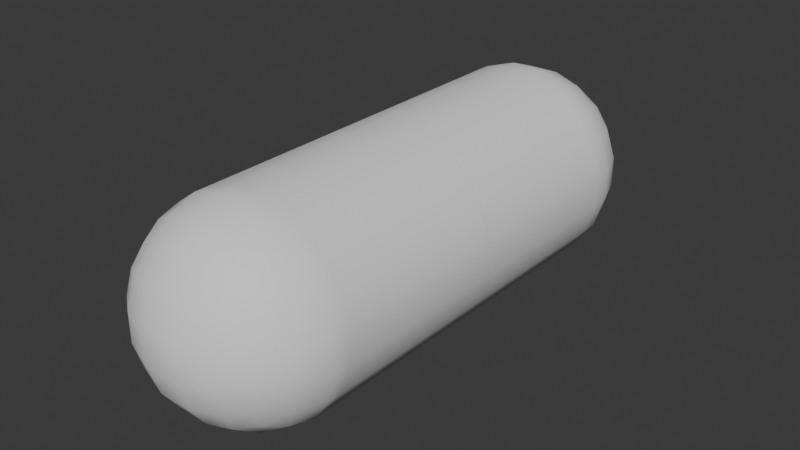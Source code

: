 # Source: Pill_B.blend  (saved by Blender 4.5.90; exported with 4.5.12 LTS)
import bpy
from mathutils import Matrix  # noqa: F401  (used for matrix-valued properties, if any)

bpy.ops.wm.read_factory_settings(use_empty=True)
scene = bpy.context.scene
scene.name = 'Scene'

# ---- collections
col_collection = bpy.data.collections.new('Collection'); scene.collection.children.link(col_collection)

# ---- node groups
ng_smooth_by_angle = bpy.data.node_groups.new('Smooth by Angle', 'GeometryNodeTree')
_s = ng_smooth_by_angle.interface.new_socket(name='Mesh', in_out='OUTPUT', socket_type='NodeSocketGeometry')
_s = ng_smooth_by_angle.interface.new_socket(name='Mesh', in_out='INPUT', socket_type='NodeSocketGeometry')
_s = ng_smooth_by_angle.interface.new_socket(name='Angle', in_out='INPUT', socket_type='NodeSocketFloat')
_s.subtype = 'ANGLE'
_s.default_value = 0.5236
_s.min_value = 0.0
_s.max_value = 3.142
_s.description = 'Maximum face angle for smooth edges'
_s = ng_smooth_by_angle.interface.new_socket(name='Ignore Sharpness', in_out='INPUT', socket_type='NodeSocketBool')
_s.force_non_field = True
ng_smooth_by_angle.description = 'Set the sharpness of mesh edges based on the angle between the neighboring faces'
ng_smooth_by_angle.is_modifier = True
_N = ng_smooth_by_angle.nodes; _L = ng_smooth_by_angle.links
n0 = _N.new('GeometryNodeSetShadeSmooth'); n0.name = 'Set Shade Smooth'; n0.location = (120, -80)
n0.domain = 'EDGE'
n1 = _N.new('GeometryNodeSetShadeSmooth'); n1.name = 'Set Shade Smooth.001'; n1.location = (300, -80)
n2 = _N.new('NodeGroupOutput'); n2.name = 'Group Output'; n2.location = (480, -80)
n3 = _N.new('GeometryNodeInputMeshEdgeAngle'); n3.name = 'Edge Angle'; n3.location = (-440, -240)
n4 = _N.new('NodeGroupInput'); n4.name = 'Group Input'; n4.location = (-80, -80)
n5 = _N.new('GeometryNodeInputEdgeSmooth'); n5.name = 'Is Edge Smooth'; n5.location = (-260, -120)
n6 = _N.new('GeometryNodeInputShadeSmooth'); n6.name = 'Is Shade Smooth'; n6.location = (-440, -397)
n7 = _N.new('FunctionNodeCompare'); n7.name = 'Compare'; n7.location = (-260, -260)
n7.operation = 'LESS_EQUAL'
n7.inputs[6].default_value = (0.0, 0.0, 0.0, 0.0)
n7.inputs[7].default_value = (0.0, 0.0, 0.0, 0.0)
n8 = _N.new('FunctionNodeBooleanMath'); n8.name = 'Boolean Math.001'; n8.location = (-80, -260)
n9 = _N.new('NodeGroupInput'); n9.name = 'Group Input.001'; n9.location = (-440, -329)
n10 = _N.new('NodeGroupInput'); n10.name = 'Group Input.002'; n10.location = (-259, -189)
n11 = _N.new('FunctionNodeBooleanMath'); n11.name = 'Boolean Math'; n11.location = (-80, -149)
n11.operation = 'OR'
n12 = _N.new('FunctionNodeBooleanMath'); n12.name = 'Boolean Math.002'; n12.location = (-260, -380)
n12.operation = 'OR'
n13 = _N.new('NodeGroupInput'); n13.name = 'Group Input.003'; n13.location = (-440, -460)
_L.new(n3.outputs[0], n7.inputs[0])
_L.new(n1.outputs[0], n2.inputs[0])
_L.new(n9.outputs[1], n7.inputs[1])
_L.new(n7.outputs[0], n8.inputs[0])
_L.new(n4.outputs[0], n0.inputs[0])
_L.new(n0.outputs[0], n1.inputs[0])
_L.new(n8.outputs[0], n0.inputs[2])
_L.new(n10.outputs[2], n11.inputs[1])
_L.new(n5.outputs[0], n11.inputs[0])
_L.new(n11.outputs[0], n0.inputs[1])
_L.new(n13.outputs[2], n12.inputs[1])
_L.new(n6.outputs[0], n12.inputs[0])
_L.new(n12.outputs[0], n8.inputs[1])
n2.is_active_output = True

# ---- world
world_world = bpy.data.worlds.new('World'); scene.world = world_world
world_world.use_nodes = True; world_world.node_tree.nodes.clear()
_N = world_world.node_tree.nodes; _L = world_world.node_tree.links
n0 = _N.new('ShaderNodeOutputWorld'); n0.name = 'World Output'; n0.location = (200, 100)
n1 = _N.new('ShaderNodeBackground'); n1.name = 'Background'; n1.location = (-200, 100)
n1.inputs[0].default_value = (0.05088, 0.05088, 0.05088, 1.0)
_L.new(n1.outputs[0], n0.inputs[0])
n0.is_active_output = True
world_world.color = (0.05088, 0.05088, 0.05088)
world_world.sun_shadow_jitter_overblur = 0.0

# ---- meshes
me_cube_001 = bpy.data.meshes.new('Cube.001')
me_cube_001.from_pydata([(-0.9995, -2.682, 3.999), (-0.9995, -0.683, 3.999), (0.9995, -2.682, 3.999), (0.9995, -0.683, 3.999), (-1.215, -2.897, 3.213), (-1.142, -2.824, 3.625), (-1.142, -2.307, 4.142), (-1.215, -1.895, 4.215), (-1.215, -1.47, 4.215), (-1.142, -1.058, 4.142), (-1.142, -0.5409, 3.625), (-1.215, -0.4677, 3.213), (-0.6248, -0.5409, 4.142), (-0.2126, -0.4677, 4.215), (0.2126, -0.4677, 4.215), (0.6248, -0.5409, 4.142), (1.142, -0.5409, 3.625), (1.215, -0.4677, 3.213), (1.142, -1.058, 4.142), (1.215, -1.47, 4.215), (1.215, -1.895, 4.215), (1.142, -2.307, 4.142), (1.142, -2.824, 3.625), (1.215, -2.897, 3.213), (0.6248, -2.824, 4.142), (0.2126, -2.897, 4.215), (-0.2126, -2.897, 4.215), (-0.6248, -2.824, 4.142), (0.7627, -0.9581, 4.371), (0.8346, -1.434, 4.491), (0.8346, -1.931, 4.491), (0.7627, -2.407, 4.371), (0.2738, -0.9037, 4.521), (0.3059, -1.414, 4.682), (0.3059, -1.951, 4.682), (0.2738, -2.461, 4.521), (-0.2738, -0.9037, 4.521), (-0.3059, -1.414, 4.682), (-0.3059, -1.951, 4.682), (-0.2738, -2.461, 4.521), (-0.7627, -0.9581, 4.371), (-0.8346, -1.434, 4.491), (-0.8346, -1.931, 4.491), (-0.7627, -2.407, 4.371), (0.7788, -3.203, 3.274), (0.2682, -3.364, 3.306), (-0.2682, -3.364, 3.306), (-0.7788, -3.203, 3.274), (0.7244, -3.054, 3.763), (0.2482, -3.174, 3.835), (-0.2482, -3.174, 3.835), (-0.7244, -3.054, 3.763), (-1.521, -0.9037, 0.0), (-1.682, -1.414, 0.0), (-1.682, -1.951, 0.0), (-1.521, -2.461, 0.0), (1.521, -0.9037, 3.274), (1.682, -1.414, 3.306), (1.682, -1.951, 3.306), (1.521, -2.461, 3.274), (1.371, -0.9581, 3.763), (1.491, -1.434, 3.835), (1.491, -1.931, 3.835), (1.371, -2.407, 3.763), (0.7788, -0.1616, 0.0), (0.2682, -0.0008758, 0.0), (-0.2682, -0.0008757, 0.0), (-0.7788, -0.1616, 0.0), (1.521, -2.461, 0.0), (1.682, -1.951, 0.0), (1.682, -1.414, 0.0), (1.521, -0.9037, 0.0), (-0.7788, -0.1616, 3.274), (-0.2682, -0.0008757, 3.306), (0.2682, -0.0008758, 3.306), (0.7788, -0.1616, 3.274), (-0.7244, -0.3111, 3.763), (-0.2482, -0.1913, 3.835), (0.2482, -0.1913, 3.835), (0.7244, -0.3111, 3.763), (-0.7788, -3.203, 0.0), (-0.2682, -3.364, 0.0), (0.2682, -3.364, 0.0), (0.7788, -3.203, 0.0), (1.215, -2.897, 0.0), (1.215, -0.4677, 0.0), (-1.215, -0.4677, 0.0), (-1.215, -2.897, 0.0), (-1.521, -2.461, 3.274), (-1.682, -1.951, 3.306), (-1.682, -1.414, 3.306), (-1.521, -0.9037, 3.274), (-1.371, -2.407, 3.763), (-1.491, -1.931, 3.835), (-1.491, -1.434, 3.835), (-1.371, -0.9581, 3.763), (-1.215, -2.897, 3.0), (-1.215, -0.4677, 3.0), (1.215, -0.4677, 3.0), (1.215, -2.897, 3.0), (0.7788, -3.203, 3.0), (0.2682, -3.364, 3.0), (-0.2682, -3.364, 3.0), (-0.7788, -3.203, 3.0), (1.521, -0.9037, 3.0), (1.682, -1.414, 3.0), (1.682, -1.951, 3.0), (1.521, -2.461, 3.0), (-0.7788, -0.1616, 3.0), (-0.2682, -0.0008758, 3.0), (0.2682, -0.0008759, 3.0), (0.7788, -0.1616, 3.0), (-1.521, -2.461, 3.0), (-1.682, -1.951, 3.0), (-1.682, -1.414, 3.0), (-1.521, -0.9037, 3.0)], [], [(95, 9, 1, 10), (79, 15, 3, 16), (63, 21, 2, 22), (51, 27, 0, 5), (43, 6, 0, 27), (21, 31, 24, 2), (31, 35, 25, 24), (35, 39, 26, 25), (39, 43, 27, 26), (3, 15, 28, 18), (18, 28, 29, 19), (19, 29, 30, 20), (20, 30, 31, 21), (15, 14, 32, 28), (28, 32, 33, 29), (29, 33, 34, 30), (30, 34, 35, 31), (14, 13, 36, 32), (32, 36, 37, 33), (33, 37, 38, 34), (34, 38, 39, 35), (13, 12, 40, 36), (36, 40, 41, 37), (37, 41, 42, 38), (38, 42, 43, 39), (12, 1, 9, 40), (40, 9, 8, 41), (41, 8, 7, 42), (42, 7, 6, 43), (103, 47, 4, 96), (47, 51, 5, 4), (99, 23, 44, 100), (100, 44, 45, 101), (101, 45, 46, 102), (102, 46, 47, 103), (23, 22, 48, 44), (44, 48, 49, 45), (45, 49, 50, 46), (46, 50, 51, 47), (22, 2, 24, 48), (48, 24, 25, 49), (49, 25, 26, 50), (50, 26, 27, 51), (107, 59, 23, 99), (59, 63, 22, 23), (98, 17, 56, 104), (104, 56, 57, 105), (105, 57, 58, 106), (106, 58, 59, 107), (17, 16, 60, 56), (56, 60, 61, 57), (57, 61, 62, 58), (58, 62, 63, 59), (16, 3, 18, 60), (60, 18, 19, 61), (61, 19, 20, 62), (62, 20, 21, 63), (111, 75, 17, 98), (75, 79, 16, 17), (97, 11, 72, 108), (108, 72, 73, 109), (109, 73, 74, 110), (110, 74, 75, 111), (11, 10, 76, 72), (72, 76, 77, 73), (73, 77, 78, 74), (74, 78, 79, 75), (10, 1, 12, 76), (76, 12, 13, 77), (77, 13, 14, 78), (78, 14, 15, 79), (115, 91, 11, 97), (91, 95, 10, 11), (96, 4, 88, 112), (112, 88, 89, 113), (113, 89, 90, 114), (114, 90, 91, 115), (4, 5, 92, 88), (88, 92, 93, 89), (89, 93, 94, 90), (90, 94, 95, 91), (5, 0, 6, 92), (92, 6, 7, 93), (93, 7, 8, 94), (94, 8, 9, 95), (107, 99, 84, 68), (109, 110, 65, 66), (98, 104, 71, 85), (110, 111, 64, 65), (104, 105, 70, 71), (103, 96, 87, 80), (115, 97, 86, 52), (105, 106, 69, 70), (99, 100, 83, 84), (96, 112, 55, 87), (106, 107, 68, 69), (100, 101, 82, 83), (112, 113, 54, 55), (111, 98, 85, 64), (101, 102, 81, 82), (113, 114, 53, 54), (97, 108, 67, 86), (102, 103, 80, 81), (114, 115, 52, 53), (108, 109, 66, 67)])
me_cube_001.polygons.foreach_set('use_smooth', [True] * 105)
_uv = me_cube_001.uv_layers.new(name='UVMap')
_uv.uv.foreach_set('vector', [0.575, 0.2, 0.625, 0.2, 0.625, 0.25, 0.575, 0.25, 0.575, 0.45, 0.625, 0.45, 0.625, 0.5, 0.575, 0.5, 0.575, 0.7, 0.625, 0.7, 0.625, 0.75, 0.575, 0.75, 0.575, 0.95, 0.625, 0.95, 0.625, 1.0, 0.575, 1.0, 0.825, 0.7, 0.875, 0.7, 0.875, 0.75, 0.825, 0.75, 0.625, 0.7, 0.675, 0.7, 0.675, 0.75, 0.625, 0.75, 0.675, 0.7, 0.725, 0.7, 0.725, 0.75, 0.675, 0.75, 0.725, 0.7, 0.775, 0.7, 0.775, 0.75, 0.725, 0.75, 0.775, 0.7, 0.825, 0.7, 0.825, 0.75, 0.775, 0.75, 0.625, 0.5, 0.675, 0.5, 0.675, 0.55, 0.625, 0.55, 0.625, 0.55, 0.675, 0.55, 0.675, 0.6, 0.625, 0.6, 0.625, 0.6, 0.675, 0.6, 0.675, 0.65, 0.625, 0.65, 0.625, 0.65, 0.675, 0.65, 0.675, 0.7, 0.625, 0.7, 0.675, 0.5, 0.725, 0.5, 0.725, 0.55, 0.675, 0.55, 0.675, 0.55, 0.725, 0.55, 0.725, 0.6, 0.675, 0.6, 0.675, 0.6, 0.725, 0.6, 0.725, 0.65, 0.675, 0.65, 0.675, 0.65, 0.725, 0.65, 0.725, 0.7, 0.675, 0.7, 0.725, 0.5, 0.775, 0.5, 0.775, 0.55, 0.725, 0.55, 0.725, 0.55, 0.775, 0.55, 0.775, 0.6, 0.725, 0.6, 0.725, 0.6, 0.775, 0.6, 0.775, 0.65, 0.725, 0.65, 0.725, 0.65, 0.775, 0.65, 0.775, 0.7, 0.725, 0.7, 0.775, 0.5, 0.825, 0.5, 0.825, 0.55, 0.775, 0.55, 0.775, 0.55, 0.825, 0.55, 0.825, 0.6, 0.775, 0.6, 0.775, 0.6, 0.825, 0.6, 0.825, 0.65, 0.775, 0.65, 0.775, 0.65, 0.825, 0.65, 0.825, 0.7, 0.775, 0.7, 0.825, 0.5, 0.875, 0.5, 0.875, 0.55, 0.825, 0.55, 0.825, 0.55, 0.875, 0.55, 0.875, 0.6, 0.825, 0.6, 0.825, 0.6, 0.875, 0.6, 0.875, 0.65, 0.825, 0.65, 0.825, 0.65, 0.875, 0.65, 0.875, 0.7, 0.825, 0.7, 0.5, 0.95, 0.525, 0.95, 0.525, 1.0, 0.5, 1.0, 0.525, 0.95, 0.575, 0.95, 0.575, 1.0, 0.525, 1.0, 0.5, 0.75, 0.525, 0.75, 0.525, 0.8, 0.5, 0.8, 0.5, 0.8, 0.525, 0.8, 0.525, 0.85, 0.5, 0.85, 0.5, 0.85, 0.525, 0.85, 0.525, 0.9, 0.5, 0.9, 0.5, 0.9, 0.525, 0.9, 0.525, 0.95, 0.5, 0.95, 0.525, 0.75, 0.575, 0.75, 0.575, 0.8, 0.525, 0.8, 0.525, 0.8, 0.575, 0.8, 0.575, 0.85, 0.525, 0.85, 0.525, 0.85, 0.575, 0.85, 0.575, 0.9, 0.525, 0.9, 0.525, 0.9, 0.575, 0.9, 0.575, 0.95, 0.525, 0.95, 0.575, 0.75, 0.625, 0.75, 0.625, 0.8, 0.575, 0.8, 0.575, 0.8, 0.625, 0.8, 0.625, 0.85, 0.575, 0.85, 0.575, 0.85, 0.625, 0.85, 0.625, 0.9, 0.575, 0.9, 0.575, 0.9, 0.625, 0.9, 0.625, 0.95, 0.575, 0.95, 0.5, 0.7, 0.525, 0.7, 0.525, 0.75, 0.5, 0.75, 0.525, 0.7, 0.575, 0.7, 0.575, 0.75, 0.525, 0.75, 0.5, 0.5, 0.525, 0.5, 0.525, 0.55, 0.5, 0.55, 0.5, 0.55, 0.525, 0.55, 0.525, 0.6, 0.5, 0.6, 0.5, 0.6, 0.525, 0.6, 0.525, 0.65, 0.5, 0.65, 0.5, 0.65, 0.525, 0.65, 0.525, 0.7, 0.5, 0.7, 0.525, 0.5, 0.575, 0.5, 0.575, 0.55, 0.525, 0.55, 0.525, 0.55, 0.575, 0.55, 0.575, 0.6, 0.525, 0.6, 0.525, 0.6, 0.575, 0.6, 0.575, 0.65, 0.525, 0.65, 0.525, 0.65, 0.575, 0.65, 0.575, 0.7, 0.525, 0.7, 0.575, 0.5, 0.625, 0.5, 0.625, 0.55, 0.575, 0.55, 0.575, 0.55, 0.625, 0.55, 0.625, 0.6, 0.575, 0.6, 0.575, 0.6, 0.625, 0.6, 0.625, 0.65, 0.575, 0.65, 0.575, 0.65, 0.625, 0.65, 0.625, 0.7, 0.575, 0.7, 0.5, 0.45, 0.525, 0.45, 0.525, 0.5, 0.5, 0.5, 0.525, 0.45, 0.575, 0.45, 0.575, 0.5, 0.525, 0.5, 0.5, 0.25, 0.525, 0.25, 0.525, 0.3, 0.5, 0.3, 0.5, 0.3, 0.525, 0.3, 0.525, 0.35, 0.5, 0.35, 0.5, 0.35, 0.525, 0.35, 0.525, 0.4, 0.5, 0.4, 0.5, 0.4, 0.525, 0.4, 0.525, 0.45, 0.5, 0.45, 0.525, 0.25, 0.575, 0.25, 0.575, 0.3, 0.525, 0.3, 0.525, 0.3, 0.575, 0.3, 0.575, 0.35, 0.525, 0.35, 0.525, 0.35, 0.575, 0.35, 0.575, 0.4, 0.525, 0.4, 0.525, 0.4, 0.575, 0.4, 0.575, 0.45, 0.525, 0.45, 0.575, 0.25, 0.625, 0.25, 0.625, 0.3, 0.575, 0.3, 0.575, 0.3, 0.625, 0.3, 0.625, 0.35, 0.575, 0.35, 0.575, 0.35, 0.625, 0.35, 0.625, 0.4, 0.575, 0.4, 0.575, 0.4, 0.625, 0.4, 0.625, 0.45, 0.575, 0.45, 0.5, 0.2, 0.525, 0.2, 0.525, 0.25, 0.5, 0.25, 0.525, 0.2, 0.575, 0.2, 0.575, 0.25, 0.525, 0.25, 0.5, 0.0, 0.525, 0.0, 0.525, 0.05, 0.5, 0.05, 0.5, 0.05, 0.525, 0.05, 0.525, 0.1, 0.5, 0.1, 0.5, 0.1, 0.525, 0.1, 0.525, 0.15, 0.5, 0.15, 0.5, 0.15, 0.525, 0.15, 0.525, 0.2, 0.5, 0.2, 0.525, 0.0, 0.575, 0.0, 0.575, 0.05, 0.525, 0.05, 0.525, 0.05, 0.575, 0.05, 0.575, 0.1, 0.525, 0.1, 0.525, 0.1, 0.575, 0.1, 0.575, 0.15, 0.525, 0.15, 0.525, 0.15, 0.575, 0.15, 0.575, 0.2, 0.525, 0.2, 0.575, 0.0, 0.625, 0.0, 0.625, 0.05, 0.575, 0.05, 0.575, 0.05, 0.625, 0.05, 0.625, 0.1, 0.575, 0.1, 0.575, 0.1, 0.625, 0.1, 0.625, 0.15, 0.575, 0.15, 0.575, 0.15, 0.625, 0.15, 0.625, 0.2, 0.575, 0.2, 0.5, 0.7, 0.5, 0.75, 0.5, 0.75, 0.5, 0.7, 0.5, 0.35, 0.5, 0.4, 0.5, 0.4, 0.5, 0.35, 0.5, 0.5, 0.5, 0.55, 0.5, 0.55, 0.5, 0.5, 0.5, 0.4, 0.5, 0.45, 0.5, 0.45, 0.5, 0.4, 0.5, 0.55, 0.5, 0.6, 0.5, 0.6, 0.5, 0.55, 0.5, 0.95, 0.5, 1.0, 0.5, 1.0, 0.5, 0.95, 0.5, 0.2, 0.5, 0.25, 0.5, 0.25, 0.5, 0.2, 0.5, 0.6, 0.5, 0.65, 0.5, 0.65, 0.5, 0.6, 0.5, 0.75, 0.5, 0.8, 0.5, 0.8, 0.5, 0.75, 0.5, 0.0, 0.5, 0.05, 0.5, 0.05, 0.5, 0.0, 0.5, 0.65, 0.5, 0.7, 0.5, 0.7, 0.5, 0.65, 0.5, 0.8, 0.5, 0.85, 0.5, 0.85, 0.5, 0.8, 0.5, 0.05, 0.5, 0.1, 0.5, 0.1, 0.5, 0.05, 0.5, 0.45, 0.5, 0.5, 0.5, 0.5, 0.5, 0.45, 0.5, 0.85, 0.5, 0.9, 0.5, 0.9, 0.5, 0.85, 0.5, 0.1, 0.5, 0.15, 0.5, 0.15, 0.5, 0.1, 0.5, 0.25, 0.5, 0.3, 0.5, 0.3, 0.5, 0.25, 0.5, 0.9, 0.5, 0.95, 0.5, 0.95, 0.5, 0.9, 0.5, 0.15, 0.5, 0.2, 0.5, 0.2, 0.5, 0.15, 0.5, 0.3, 0.5, 0.35, 0.5, 0.35, 0.5, 0.3])
me_cube_001.update()
me_cube_004 = bpy.data.meshes.new('Cube.004')
me_cube_004.from_pydata([(-0.9995, -2.682, 3.999), (-0.9995, -0.683, 3.999), (0.9995, -2.682, 3.999), (0.9995, -0.683, 3.999), (-1.215, -2.897, 3.213), (-1.142, -2.824, 3.625), (-1.142, -2.307, 4.142), (-1.215, -1.895, 4.215), (-1.215, -1.47, 4.215), (-1.142, -1.058, 4.142), (-1.142, -0.5409, 3.625), (-1.215, -0.4677, 3.213), (-0.6248, -0.5409, 4.142), (-0.2126, -0.4677, 4.215), (0.2126, -0.4677, 4.215), (0.6248, -0.5409, 4.142), (1.142, -0.5409, 3.625), (1.215, -0.4677, 3.213), (1.142, -1.058, 4.142), (1.215, -1.47, 4.215), (1.215, -1.895, 4.215), (1.142, -2.307, 4.142), (1.142, -2.824, 3.625), (1.215, -2.897, 3.213), (0.6248, -2.824, 4.142), (0.2126, -2.897, 4.215), (-0.2126, -2.897, 4.215), (-0.6248, -2.824, 4.142), (0.7627, -0.9581, 4.371), (0.8346, -1.434, 4.491), (0.8346, -1.931, 4.491), (0.7627, -2.407, 4.371), (0.2738, -0.9037, 4.521), (0.3059, -1.414, 4.682), (0.3059, -1.951, 4.682), (0.2738, -2.461, 4.521), (-0.2738, -0.9037, 4.521), (-0.3059, -1.414, 4.682), (-0.3059, -1.951, 4.682), (-0.2738, -2.461, 4.521), (-0.7627, -0.9581, 4.371), (-0.8346, -1.434, 4.491), (-0.8346, -1.931, 4.491), (-0.7627, -2.407, 4.371), (0.7788, -3.203, 3.274), (0.2682, -3.364, 3.306), (-0.2682, -3.364, 3.306), (-0.7788, -3.203, 3.274), (0.7244, -3.054, 3.763), (0.2482, -3.174, 3.835), (-0.2482, -3.174, 3.835), (-0.7244, -3.054, 3.763), (-1.521, -0.9037, 0.0), (-1.682, -1.414, 0.0), (-1.682, -1.951, 0.0), (-1.521, -2.461, 0.0), (1.521, -0.9037, 3.274), (1.682, -1.414, 3.306), (1.682, -1.951, 3.306), (1.521, -2.461, 3.274), (1.371, -0.9581, 3.763), (1.491, -1.434, 3.835), (1.491, -1.931, 3.835), (1.371, -2.407, 3.763), (0.7788, -0.1616, 0.0), (0.2682, -0.0008758, 0.0), (-0.2682, -0.0008757, 0.0), (-0.7788, -0.1616, 0.0), (1.521, -2.461, 0.0), (1.682, -1.951, 0.0), (1.682, -1.414, 0.0), (1.521, -0.9037, 0.0), (-0.7788, -0.1616, 3.274), (-0.2682, -0.0008757, 3.306), (0.2682, -0.0008758, 3.306), (0.7788, -0.1616, 3.274), (-0.7244, -0.3111, 3.763), (-0.2482, -0.1913, 3.835), (0.2482, -0.1913, 3.835), (0.7244, -0.3111, 3.763), (-0.7788, -3.203, 0.0), (-0.2682, -3.364, 0.0), (0.2682, -3.364, 0.0), (0.7788, -3.203, 0.0), (1.215, -2.897, 0.0), (1.215, -0.4677, 0.0), (-1.215, -0.4677, 0.0), (-1.215, -2.897, 0.0), (-1.521, -2.461, 3.274), (-1.682, -1.951, 3.306), (-1.682, -1.414, 3.306), (-1.521, -0.9037, 3.274), (-1.371, -2.407, 3.763), (-1.491, -1.931, 3.835), (-1.491, -1.434, 3.835), (-1.371, -0.9581, 3.763), (-1.215, -2.897, 3.0), (-1.215, -0.4677, 3.0), (1.215, -0.4677, 3.0), (1.215, -2.897, 3.0), (0.7788, -3.203, 3.0), (0.2682, -3.364, 3.0), (-0.2682, -3.364, 3.0), (-0.7788, -3.203, 3.0), (1.521, -0.9037, 3.0), (1.682, -1.414, 3.0), (1.682, -1.951, 3.0), (1.521, -2.461, 3.0), (-0.7788, -0.1616, 3.0), (-0.2682, -0.0008758, 3.0), (0.2682, -0.0008759, 3.0), (0.7788, -0.1616, 3.0), (-1.521, -2.461, 3.0), (-1.682, -1.951, 3.0), (-1.682, -1.414, 3.0), (-1.521, -0.9037, 3.0)], [], [(95, 9, 1, 10), (79, 15, 3, 16), (63, 21, 2, 22), (51, 27, 0, 5), (43, 6, 0, 27), (21, 31, 24, 2), (31, 35, 25, 24), (35, 39, 26, 25), (39, 43, 27, 26), (3, 15, 28, 18), (18, 28, 29, 19), (19, 29, 30, 20), (20, 30, 31, 21), (15, 14, 32, 28), (28, 32, 33, 29), (29, 33, 34, 30), (30, 34, 35, 31), (14, 13, 36, 32), (32, 36, 37, 33), (33, 37, 38, 34), (34, 38, 39, 35), (13, 12, 40, 36), (36, 40, 41, 37), (37, 41, 42, 38), (38, 42, 43, 39), (12, 1, 9, 40), (40, 9, 8, 41), (41, 8, 7, 42), (42, 7, 6, 43), (103, 47, 4, 96), (47, 51, 5, 4), (99, 23, 44, 100), (100, 44, 45, 101), (101, 45, 46, 102), (102, 46, 47, 103), (23, 22, 48, 44), (44, 48, 49, 45), (45, 49, 50, 46), (46, 50, 51, 47), (22, 2, 24, 48), (48, 24, 25, 49), (49, 25, 26, 50), (50, 26, 27, 51), (107, 59, 23, 99), (59, 63, 22, 23), (98, 17, 56, 104), (104, 56, 57, 105), (105, 57, 58, 106), (106, 58, 59, 107), (17, 16, 60, 56), (56, 60, 61, 57), (57, 61, 62, 58), (58, 62, 63, 59), (16, 3, 18, 60), (60, 18, 19, 61), (61, 19, 20, 62), (62, 20, 21, 63), (111, 75, 17, 98), (75, 79, 16, 17), (97, 11, 72, 108), (108, 72, 73, 109), (109, 73, 74, 110), (110, 74, 75, 111), (11, 10, 76, 72), (72, 76, 77, 73), (73, 77, 78, 74), (74, 78, 79, 75), (10, 1, 12, 76), (76, 12, 13, 77), (77, 13, 14, 78), (78, 14, 15, 79), (115, 91, 11, 97), (91, 95, 10, 11), (96, 4, 88, 112), (112, 88, 89, 113), (113, 89, 90, 114), (114, 90, 91, 115), (4, 5, 92, 88), (88, 92, 93, 89), (89, 93, 94, 90), (90, 94, 95, 91), (5, 0, 6, 92), (92, 6, 7, 93), (93, 7, 8, 94), (94, 8, 9, 95), (107, 99, 84, 68), (109, 110, 65, 66), (98, 104, 71, 85), (110, 111, 64, 65), (104, 105, 70, 71), (103, 96, 87, 80), (115, 97, 86, 52), (105, 106, 69, 70), (99, 100, 83, 84), (96, 112, 55, 87), (106, 107, 68, 69), (100, 101, 82, 83), (112, 113, 54, 55), (111, 98, 85, 64), (101, 102, 81, 82), (113, 114, 53, 54), (97, 108, 67, 86), (102, 103, 80, 81), (114, 115, 52, 53), (108, 109, 66, 67)])
me_cube_004.polygons.foreach_set('use_smooth', [True] * 105)
_uv = me_cube_004.uv_layers.new(name='UVMap')
_uv.uv.foreach_set('vector', [0.575, 0.2, 0.625, 0.2, 0.625, 0.25, 0.575, 0.25, 0.575, 0.45, 0.625, 0.45, 0.625, 0.5, 0.575, 0.5, 0.575, 0.7, 0.625, 0.7, 0.625, 0.75, 0.575, 0.75, 0.575, 0.95, 0.625, 0.95, 0.625, 1.0, 0.575, 1.0, 0.825, 0.7, 0.875, 0.7, 0.875, 0.75, 0.825, 0.75, 0.625, 0.7, 0.675, 0.7, 0.675, 0.75, 0.625, 0.75, 0.675, 0.7, 0.725, 0.7, 0.725, 0.75, 0.675, 0.75, 0.725, 0.7, 0.775, 0.7, 0.775, 0.75, 0.725, 0.75, 0.775, 0.7, 0.825, 0.7, 0.825, 0.75, 0.775, 0.75, 0.625, 0.5, 0.675, 0.5, 0.675, 0.55, 0.625, 0.55, 0.625, 0.55, 0.675, 0.55, 0.675, 0.6, 0.625, 0.6, 0.625, 0.6, 0.675, 0.6, 0.675, 0.65, 0.625, 0.65, 0.625, 0.65, 0.675, 0.65, 0.675, 0.7, 0.625, 0.7, 0.675, 0.5, 0.725, 0.5, 0.725, 0.55, 0.675, 0.55, 0.675, 0.55, 0.725, 0.55, 0.725, 0.6, 0.675, 0.6, 0.675, 0.6, 0.725, 0.6, 0.725, 0.65, 0.675, 0.65, 0.675, 0.65, 0.725, 0.65, 0.725, 0.7, 0.675, 0.7, 0.725, 0.5, 0.775, 0.5, 0.775, 0.55, 0.725, 0.55, 0.725, 0.55, 0.775, 0.55, 0.775, 0.6, 0.725, 0.6, 0.725, 0.6, 0.775, 0.6, 0.775, 0.65, 0.725, 0.65, 0.725, 0.65, 0.775, 0.65, 0.775, 0.7, 0.725, 0.7, 0.775, 0.5, 0.825, 0.5, 0.825, 0.55, 0.775, 0.55, 0.775, 0.55, 0.825, 0.55, 0.825, 0.6, 0.775, 0.6, 0.775, 0.6, 0.825, 0.6, 0.825, 0.65, 0.775, 0.65, 0.775, 0.65, 0.825, 0.65, 0.825, 0.7, 0.775, 0.7, 0.825, 0.5, 0.875, 0.5, 0.875, 0.55, 0.825, 0.55, 0.825, 0.55, 0.875, 0.55, 0.875, 0.6, 0.825, 0.6, 0.825, 0.6, 0.875, 0.6, 0.875, 0.65, 0.825, 0.65, 0.825, 0.65, 0.875, 0.65, 0.875, 0.7, 0.825, 0.7, 0.5, 0.95, 0.525, 0.95, 0.525, 1.0, 0.5, 1.0, 0.525, 0.95, 0.575, 0.95, 0.575, 1.0, 0.525, 1.0, 0.5, 0.75, 0.525, 0.75, 0.525, 0.8, 0.5, 0.8, 0.5, 0.8, 0.525, 0.8, 0.525, 0.85, 0.5, 0.85, 0.5, 0.85, 0.525, 0.85, 0.525, 0.9, 0.5, 0.9, 0.5, 0.9, 0.525, 0.9, 0.525, 0.95, 0.5, 0.95, 0.525, 0.75, 0.575, 0.75, 0.575, 0.8, 0.525, 0.8, 0.525, 0.8, 0.575, 0.8, 0.575, 0.85, 0.525, 0.85, 0.525, 0.85, 0.575, 0.85, 0.575, 0.9, 0.525, 0.9, 0.525, 0.9, 0.575, 0.9, 0.575, 0.95, 0.525, 0.95, 0.575, 0.75, 0.625, 0.75, 0.625, 0.8, 0.575, 0.8, 0.575, 0.8, 0.625, 0.8, 0.625, 0.85, 0.575, 0.85, 0.575, 0.85, 0.625, 0.85, 0.625, 0.9, 0.575, 0.9, 0.575, 0.9, 0.625, 0.9, 0.625, 0.95, 0.575, 0.95, 0.5, 0.7, 0.525, 0.7, 0.525, 0.75, 0.5, 0.75, 0.525, 0.7, 0.575, 0.7, 0.575, 0.75, 0.525, 0.75, 0.5, 0.5, 0.525, 0.5, 0.525, 0.55, 0.5, 0.55, 0.5, 0.55, 0.525, 0.55, 0.525, 0.6, 0.5, 0.6, 0.5, 0.6, 0.525, 0.6, 0.525, 0.65, 0.5, 0.65, 0.5, 0.65, 0.525, 0.65, 0.525, 0.7, 0.5, 0.7, 0.525, 0.5, 0.575, 0.5, 0.575, 0.55, 0.525, 0.55, 0.525, 0.55, 0.575, 0.55, 0.575, 0.6, 0.525, 0.6, 0.525, 0.6, 0.575, 0.6, 0.575, 0.65, 0.525, 0.65, 0.525, 0.65, 0.575, 0.65, 0.575, 0.7, 0.525, 0.7, 0.575, 0.5, 0.625, 0.5, 0.625, 0.55, 0.575, 0.55, 0.575, 0.55, 0.625, 0.55, 0.625, 0.6, 0.575, 0.6, 0.575, 0.6, 0.625, 0.6, 0.625, 0.65, 0.575, 0.65, 0.575, 0.65, 0.625, 0.65, 0.625, 0.7, 0.575, 0.7, 0.5, 0.45, 0.525, 0.45, 0.525, 0.5, 0.5, 0.5, 0.525, 0.45, 0.575, 0.45, 0.575, 0.5, 0.525, 0.5, 0.5, 0.25, 0.525, 0.25, 0.525, 0.3, 0.5, 0.3, 0.5, 0.3, 0.525, 0.3, 0.525, 0.35, 0.5, 0.35, 0.5, 0.35, 0.525, 0.35, 0.525, 0.4, 0.5, 0.4, 0.5, 0.4, 0.525, 0.4, 0.525, 0.45, 0.5, 0.45, 0.525, 0.25, 0.575, 0.25, 0.575, 0.3, 0.525, 0.3, 0.525, 0.3, 0.575, 0.3, 0.575, 0.35, 0.525, 0.35, 0.525, 0.35, 0.575, 0.35, 0.575, 0.4, 0.525, 0.4, 0.525, 0.4, 0.575, 0.4, 0.575, 0.45, 0.525, 0.45, 0.575, 0.25, 0.625, 0.25, 0.625, 0.3, 0.575, 0.3, 0.575, 0.3, 0.625, 0.3, 0.625, 0.35, 0.575, 0.35, 0.575, 0.35, 0.625, 0.35, 0.625, 0.4, 0.575, 0.4, 0.575, 0.4, 0.625, 0.4, 0.625, 0.45, 0.575, 0.45, 0.5, 0.2, 0.525, 0.2, 0.525, 0.25, 0.5, 0.25, 0.525, 0.2, 0.575, 0.2, 0.575, 0.25, 0.525, 0.25, 0.5, 0.0, 0.525, 0.0, 0.525, 0.05, 0.5, 0.05, 0.5, 0.05, 0.525, 0.05, 0.525, 0.1, 0.5, 0.1, 0.5, 0.1, 0.525, 0.1, 0.525, 0.15, 0.5, 0.15, 0.5, 0.15, 0.525, 0.15, 0.525, 0.2, 0.5, 0.2, 0.525, 0.0, 0.575, 0.0, 0.575, 0.05, 0.525, 0.05, 0.525, 0.05, 0.575, 0.05, 0.575, 0.1, 0.525, 0.1, 0.525, 0.1, 0.575, 0.1, 0.575, 0.15, 0.525, 0.15, 0.525, 0.15, 0.575, 0.15, 0.575, 0.2, 0.525, 0.2, 0.575, 0.0, 0.625, 0.0, 0.625, 0.05, 0.575, 0.05, 0.575, 0.05, 0.625, 0.05, 0.625, 0.1, 0.575, 0.1, 0.575, 0.1, 0.625, 0.1, 0.625, 0.15, 0.575, 0.15, 0.575, 0.15, 0.625, 0.15, 0.625, 0.2, 0.575, 0.2, 0.5, 0.7, 0.5, 0.75, 0.5, 0.75, 0.5, 0.7, 0.5, 0.35, 0.5, 0.4, 0.5, 0.4, 0.5, 0.35, 0.5, 0.5, 0.5, 0.55, 0.5, 0.55, 0.5, 0.5, 0.5, 0.4, 0.5, 0.45, 0.5, 0.45, 0.5, 0.4, 0.5, 0.55, 0.5, 0.6, 0.5, 0.6, 0.5, 0.55, 0.5, 0.95, 0.5, 1.0, 0.5, 1.0, 0.5, 0.95, 0.5, 0.2, 0.5, 0.25, 0.5, 0.25, 0.5, 0.2, 0.5, 0.6, 0.5, 0.65, 0.5, 0.65, 0.5, 0.6, 0.5, 0.75, 0.5, 0.8, 0.5, 0.8, 0.5, 0.75, 0.5, 0.0, 0.5, 0.05, 0.5, 0.05, 0.5, 0.0, 0.5, 0.65, 0.5, 0.7, 0.5, 0.7, 0.5, 0.65, 0.5, 0.8, 0.5, 0.85, 0.5, 0.85, 0.5, 0.8, 0.5, 0.05, 0.5, 0.1, 0.5, 0.1, 0.5, 0.05, 0.5, 0.45, 0.5, 0.5, 0.5, 0.5, 0.5, 0.45, 0.5, 0.85, 0.5, 0.9, 0.5, 0.9, 0.5, 0.85, 0.5, 0.1, 0.5, 0.15, 0.5, 0.15, 0.5, 0.1, 0.5, 0.25, 0.5, 0.3, 0.5, 0.3, 0.5, 0.25, 0.5, 0.9, 0.5, 0.95, 0.5, 0.95, 0.5, 0.9, 0.5, 0.15, 0.5, 0.2, 0.5, 0.2, 0.5, 0.15, 0.5, 0.3, 0.5, 0.35, 0.5, 0.35, 0.5, 0.3])
me_cube_004.update()

# ---- objects
ob_a = bpy.data.objects.new('A', me_cube_001)
ob_b = bpy.data.objects.new('B', me_cube_004)

# ---- transforms, parenting, visibility, modifiers, constraints
ob_a.location = (-1.059e-22, 2.384e-07, 0.0)
ob_a.rotation_euler = (-1.571, -2.22e-16, 2.22e-16)
_m = ob_a.modifiers.new('Smooth by Angle', 'NODES')
_m.node_group = ng_smooth_by_angle
_m.use_pin_to_last = True
_m.show_group_selector = False
ob_b.location = (-1.059e-22, 2.384e-07, 0.0)
ob_b.rotation_euler = (-1.571, -2.22e-16, -3.142)
_m = ob_b.modifiers.new('Smooth by Angle', 'NODES')
_m.node_group = ng_smooth_by_angle
_m.use_pin_to_last = True
_m.show_group_selector = False

# ---- collection membership
col_collection.objects.link(ob_a)
col_collection.objects.link(ob_b)

# ---- scene / render settings (as saved in the file)
scene.frame_start = 1; scene.frame_end = 250; scene.frame_set(1)
scene.render.engine = 'BLENDER_EEVEE_NEXT'
bpy.context.view_layer.update()

# ---- added for rendering (the .blend has no active camera and no usable light): camera, sun
cam_auto = bpy.data.cameras.new('AutoCamera')
cam_auto.lens = 50.0
cam_auto.sensor_width = 36.0
cam_auto.clip_end = 1000.0
ob_auto_camera = bpy.data.objects.new('AutoCamera', cam_auto)
scene.collection.objects.link(ob_auto_camera)
ob_auto_camera.location = (9.71677, -11.6601, 9.45591)
ob_auto_camera.rotation_euler = (1.09748, -7.21219e-08, 0.694738)
scene.camera = ob_auto_camera
light_auto_sun = bpy.data.lights.new('AutoSun', 'SUN')
light_auto_sun.energy = 3.0
light_auto_sun.angle = 0.0523599
ob_auto_sun = bpy.data.objects.new('AutoSun', light_auto_sun)
scene.collection.objects.link(ob_auto_sun)
ob_auto_sun.rotation_euler = (0.872665, 0.174533, 0.523599)
bpy.context.view_layer.update()
